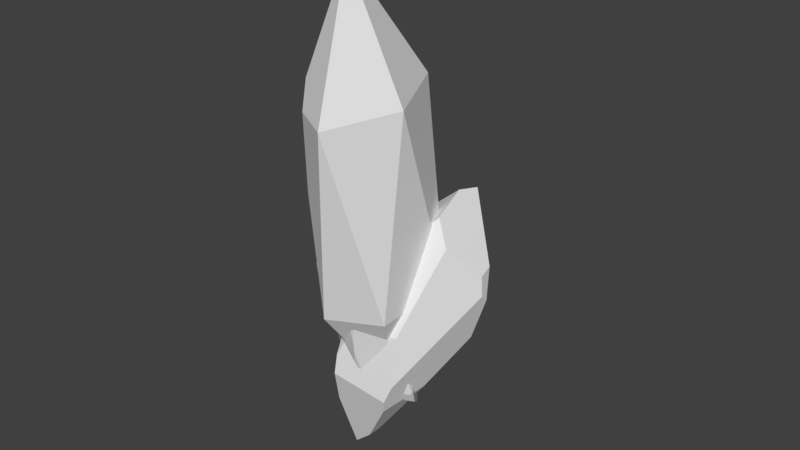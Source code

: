 # Source: assetsgen-crystal.blend  (saved by Blender 2.79.0; exported with 4.5.12 LTS)
import bpy
from mathutils import Matrix  # noqa: F401  (used for matrix-valued properties, if any)

bpy.ops.wm.read_factory_settings(use_empty=True)
scene = bpy.context.scene
scene.name = 'Scene'

# ---- collections
col_collection_1 = bpy.data.collections.new('Collection 1'); scene.collection.children.link(col_collection_1)

# ---- world
world_world = bpy.data.worlds.new('World'); scene.world = world_world
world_world.color = (0.05088, 0.05088, 0.05088)
world_world.use_sun_shadow = False
world_world.sun_shadow_jitter_overblur = 0.0
world_world.cycles.sampling_method = 'MANUAL'

# ---- meshes
me_icosphere_2013 = bpy.data.meshes.new('Icosphere.2013')
me_icosphere_2013.from_pydata([(0.0, 0.0, -1.0), (0.7236, -0.5257, -0.4472), (-0.2764, -0.8506, -0.4472), (0.7236, 0.5257, -0.4472), (0.2764, -0.8506, 0.4472), (0.2764, 0.8506, 0.4472), (0.8944, 0.0, 0.4472), (0.0, 0.0, 1.0), (-0.775, -0.3675, 0.178), (-0.5501, -0.6518, 0.1002), (-0.4553, -0.6129, 0.4472), (-0.7236, -0.3126, 0.4472), (-0.584, -0.4243, 0.5539), (-0.8382, 0.0, -0.482), (-0.8641, -0.04174, -0.4472), (-0.232, 0.7142, -0.5359), (-0.1284, 0.8026, -0.4472), (-0.8628, -0.09728, -0.2817), (0.09279, 0.8506, 0.1501), (-0.7236, -0.1886, 0.4472), (0.1446, 0.8078, 0.4472), (-0.2802, 0.2036, 0.7859)], [], [(0, 1, 2), (1, 0, 3), (21, 20, 18, 16, 15, 13, 14, 17, 19), (1, 3, 6), (2, 1, 4), (1, 6, 4), (18, 20, 5), (3, 5, 6), (4, 6, 7), (10, 4, 7, 12), (12, 11, 8, 9, 10), (6, 5, 7), (19, 11, 12, 7, 21), (2, 4, 10, 9), (14, 2, 9, 8, 17), (17, 8, 11, 19), (5, 20, 21, 7), (3, 16, 18, 5), (0, 15, 16, 3), (0, 2, 14, 13), (0, 13, 15)])
me_icosphere_2013.use_remesh_preserve_volume = False
me_icosphere_2013.use_remesh_preserve_attributes = False
me_icosphere_2013.use_mirror_vertex_groups = False
me_icosphere_2013.update()
me_icosphere_2012 = bpy.data.meshes.new('Icosphere.2012')
me_icosphere_2012.from_pydata([(0.4843, -0.6167, -0.3812), (0.4918, -0.6155, -0.3751), (0.7236, 0.1983, -0.4472), (0.8054, 0.1767, -0.0187), (0.5356, -0.6428, -0.1685), (-0.7236, 0.516, 0.4472), (-0.7205, 0.5235, 0.4496), (-0.7922, 0.1601, 0.08804), (-0.7177, 0.5276, 0.4472), (-0.2905, 0.2378, -0.4884), (0.6271, -0.4774, 0.1103), (0.628, 0.1225, -0.5202), (0.05271, -0.578, -0.5676), (0.4164, -0.5095, -0.4772), (-0.2241, -0.5183, -0.6288), (-0.05298, 0.173, -0.6408), (-0.2066, -0.3354, -0.6338), (0.7018, 0.2163, -0.4638), (0.6051, 0.1912, -0.5377), (0.3389, 0.2162, -0.616), (0.03128, 0.2958, -0.6393), (0.7236, 0.1881, -0.4472), (0.7074, 0.1429, -0.4596), (0.5306, -0.5642, -0.3601), (0.5878, -0.5885, -0.1156), (0.615, -0.5481, -0.05603), (0.8418, 0.03441, 0.1716), (0.6962, -0.3915, 0.08216), (0.7152, 0.2895, 0.2101), (-0.2407, 0.4878, 0.5888), (0.8364, -0.07789, 0.274), (0.8492, -0.006466, 0.2447), (-0.3893, 0.6344, 0.4472), (0.5437, 0.3827, -0.3095), (-0.2024, 0.5673, 0.5401), (-0.1744, 0.5585, 0.5349), (0.7121, 0.2924, 0.2105), (-0.7236, 0.3936, 0.4472), (-0.6564, 0.4769, 0.4985), (-0.2933, 0.3957, 0.6433), (-0.3759, 0.3799, 0.6352), (-0.4268, -0.2542, 0.4966), (-0.4061, 0.6454, 0.3648), (-0.7937, 0.04845, 0.0804), (-0.7353, 0.07829, 0.3857), (-0.4298, -0.2535, 0.4951), (-0.07495, -0.8005, 0.1285), (0.5112, 0.3932, -0.3091), (0.2442, -0.6859, -0.425), (0.06618, -0.6056, -0.5444), (-0.03166, -0.5716, -0.5922), (-0.2115, -0.5392, -0.6272), (-0.1213, -0.5491, -0.6208), (-0.2641, -0.5591, -0.5857), (-0.3802, -0.6248, -0.4563), (-0.1101, -0.8379, -0.1149), (0.5548, -0.4028, 0.4343), (0.5966, -0.3237, 0.4657), (0.3858, -0.2586, 0.5422), (0.01931, -0.5887, 0.4506), (0.1098, -0.7221, 0.3643), (-0.5862, 0.431, -0.1286), (-0.365, 0.3945, -0.3888), (-0.09583, 0.4244, -0.5221), (-0.6396, 0.5845, 0.2906), (-0.4136, 0.6533, 0.2864), (-0.5382, 0.617, 0.2928), (-0.1223, 0.5853, -0.1051), (-0.01162, 0.5122, -0.3703), (0.1185, -0.8266, 0.07209), (0.06894, -0.792, 0.2504), (-0.05693, -0.8045, 0.1378), (-0.07797, -0.8462, -0.1042), (-0.05533, -0.8476, -0.1045)], [], [(23, 24, 4, 1), (73, 48, 0, 1, 4, 69), (21, 2, 3, 26), (25, 27, 10), (15, 16, 9), (51, 14, 16, 15, 20, 19, 52), (36, 28, 3, 2, 17, 33), (56, 57, 58, 59, 60), (28, 31, 26, 3), (30, 27, 25, 24, 23, 22, 21, 26, 31), (1, 0, 13, 11, 22, 23), (11, 18, 17, 2, 21, 22), (64, 8, 32, 42, 66), (29, 35, 34), (67, 47, 68), (5, 37, 38, 6), (32, 8, 6, 38, 40, 39, 29, 34), (59, 58, 39, 40, 41), (72, 71, 46, 55), (43, 44, 37, 5, 7), (40, 38, 37, 44, 45, 41), (51, 53, 14), (46, 45, 44, 43, 54, 55), (67, 68, 63, 62, 61, 64, 66, 65), (12, 50, 52, 19, 18, 11, 13), (12, 49, 50), (0, 48, 49, 12, 13), (70, 60, 59, 41, 45, 46, 71), (35, 29, 39, 58, 57, 30, 31, 28, 36), (30, 57, 56, 10, 27), (42, 65, 66), (32, 34, 35, 36, 33, 47, 67, 65, 42), (47, 33, 17, 18, 19, 20, 63, 68), (9, 62, 63, 20, 15), (6, 8, 64, 61, 7, 5), (7, 61, 62, 9, 16, 14, 53, 54, 43), (50, 49, 48, 73, 72, 55, 54, 53, 51, 52), (71, 72, 73, 69, 70), (56, 60, 70, 69, 4, 24, 25, 10)])
me_icosphere_2012.use_remesh_preserve_volume = False
me_icosphere_2012.use_remesh_preserve_attributes = False
me_icosphere_2012.use_mirror_vertex_groups = False
me_icosphere_2012.update()
me_icosphere_2011 = bpy.data.meshes.new('Icosphere.2011')
me_icosphere_2011.from_pydata([(0.7236, -0.4631, -0.4472), (0.7931, -0.3117, -0.08307), (-0.776, 0.163, -0.4472), (-0.6997, 0.1117, -0.5174), (-0.4135, -0.6451, 0.174), (-0.3411, 0.7616, -0.4472), (0.8131, 0.2502, 0.02149), (-0.3327, 0.8097, -0.3345), (0.7236, 0.08505, -0.4472), (-0.1893, 0.5826, -0.6214), (0.2271, 0.2502, -0.7646), (0.3626, 0.1838, -0.723), (0.6242, -0.4535, -0.5232), (0.7069, -0.4735, -0.46), (-0.5034, -0.5546, 0.2057), (-0.812, 0.1465, -0.3456), (0.4017, -0.2919, -0.6931), (-0.4118, -0.3162, -0.3856), (-0.2626, -0.6799, -0.07738), (0.4773, -0.4591, -0.5538), (0.2837, -0.5859, -0.3569), (0.2761, -0.5869, -0.3571), (0.2633, -0.5903, -0.3492), (0.8743, 0.06199, 0.3418), (0.8803, -0.04362, 0.373), (0.8051, -0.13, 0.4256), (0.6192, 0.4587, 0.2014), (-0.0778, 0.8196, 0.02846), (0.7224, 0.2762, 0.3256), (-0.05114, 0.1574, -0.8977), (-0.02717, 0.1473, -0.8994), (0.1893, -0.04929, -0.8554), (-0.2957, 0.08075, -0.781), (0.1945, -0.05916, -0.8514), (-0.243, -0.01309, -0.7447), (-0.3206, -0.5546, 0.3399), (-0.4954, -0.4668, 0.3065), (0.3036, -0.2352, 0.6281), (0.08996, 0.008418, 0.6235), (-0.429, 0.7398, -0.1421), (-0.7706, 0.2908, -0.07692), (-0.2259, 0.7576, 0.09769), (-0.3605, 0.2151, 0.5321), (-0.5831, 0.06179, 0.4188)], [], [(29, 9, 10, 30), (26, 6, 8, 11, 10, 9, 5, 7, 27), (32, 3, 2, 5, 9, 29), (16, 12, 19), (22, 21, 20), (14, 15, 2, 3, 17, 18, 4), (30, 10, 11, 31), (13, 20, 21, 19, 12), (37, 35, 4, 18, 22, 20, 13, 0, 1, 25), (35, 36, 14, 4), (1, 24, 25), (0, 8, 6, 23, 24, 1), (37, 25, 24, 23, 28, 38), (6, 26, 28, 23), (42, 41, 39, 40, 43), (16, 19, 21, 22, 18, 17, 34, 33), (17, 3, 32, 34), (12, 16, 33, 31, 11, 8, 0, 13), (31, 33, 34, 32, 29, 30), (41, 42, 38, 28, 26, 27), (38, 42, 43, 36, 35, 37), (36, 43, 40, 15, 14), (5, 2, 15, 40, 39, 7), (7, 39, 41, 27)])
me_icosphere_2011.use_remesh_preserve_volume = False
me_icosphere_2011.use_remesh_preserve_attributes = False
me_icosphere_2011.use_mirror_vertex_groups = False
me_icosphere_2011.update()

# ---- objects
ob_crystal600 = bpy.data.objects.new('Crystal600', None)
ob_subcrystal600_2 = bpy.data.objects.new('SubCrystal600-2', me_icosphere_2013)
ob_subcrystal600_1 = bpy.data.objects.new('SubCrystal600-1', me_icosphere_2012)
ob_subcrystal600_0 = bpy.data.objects.new('SubCrystal600-0', me_icosphere_2011)

# ---- transforms, parenting, visibility, modifiers, constraints
ob_crystal600.location = (0.0, 0.0, 0.0)
ob_crystal600.empty_image_offset = (0.0, 0.0)
ob_crystal600.lineart.crease_threshold = 0.0
ob_subcrystal600_2.parent = ob_crystal600
ob_subcrystal600_2.location = (-0.01902, -0.314, 2.43)
ob_subcrystal600_2.rotation_euler = (0.1287, 0.0, 6.223)
ob_subcrystal600_2.scale = (0.6502, 0.9673, 2.786)
ob_subcrystal600_2.lineart.crease_threshold = 0.0
ob_subcrystal600_1.parent = ob_crystal600
ob_subcrystal600_1.location = (-0.1782, -0.2048, 0.9545)
ob_subcrystal600_1.rotation_euler = (0.2771, 0.0, 5.567)
ob_subcrystal600_1.scale = (0.7779, 0.6043, 2.205)
ob_subcrystal600_1.lineart.crease_threshold = 0.0
ob_subcrystal600_0.parent = ob_crystal600
ob_subcrystal600_0.location = (0.2222, 0.2081, 0.9676)
ob_subcrystal600_0.rotation_euler = (0.3049, 0.0, 2.323)
ob_subcrystal600_0.scale = (0.8757, 0.9888, 2.367)
ob_subcrystal600_0.lineart.crease_threshold = 0.0

# ---- collection membership
col_collection_1.objects.link(ob_crystal600)
col_collection_1.objects.link(ob_subcrystal600_2)
col_collection_1.objects.link(ob_subcrystal600_1)
col_collection_1.objects.link(ob_subcrystal600_0)

# ---- scene / render settings (as saved in the file)
scene.frame_start = 1; scene.frame_end = 250; scene.frame_set(1)
scene.render.engine = 'BLENDER_EEVEE_NEXT'
scene.render.resolution_percentage = 50
scene.render.dither_intensity = 0.0
scene.cycles.use_denoising = False
scene.cycles.samples = 128
scene.cycles.sampling_pattern = 'TABULATED_SOBOL'
scene.cycles.use_adaptive_sampling = False
scene.cycles.use_light_tree = False
scene.cycles.blur_glossy = 0.0
scene.cycles.sample_clamp_indirect = 0.0
scene.view_settings.view_transform = 'Standard'
bpy.context.view_layer.update()

# ---- added for rendering (the .blend has no active camera and no usable light): camera, sun
cam_auto = bpy.data.cameras.new('AutoCamera')
cam_auto.lens = 50.0
cam_auto.sensor_width = 36.0
cam_auto.clip_end = 1000.0
ob_auto_camera = bpy.data.objects.new('AutoCamera', cam_auto)
scene.collection.objects.link(ob_auto_camera)
ob_auto_camera.location = (7.27021, -8.62751, 7.76671)
ob_auto_camera.rotation_euler = (1.09748, -7.21219e-08, 0.694738)
scene.camera = ob_auto_camera
light_auto_sun = bpy.data.lights.new('AutoSun', 'SUN')
light_auto_sun.energy = 3.0
light_auto_sun.angle = 0.0523599
ob_auto_sun = bpy.data.objects.new('AutoSun', light_auto_sun)
scene.collection.objects.link(ob_auto_sun)
ob_auto_sun.rotation_euler = (0.872665, 0.174533, 0.523599)
bpy.context.view_layer.update()
